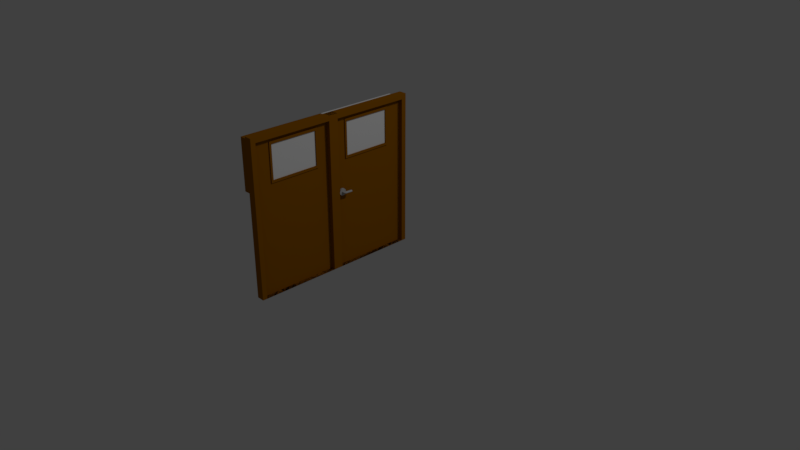 # Source: PortaDupla.blend  (saved by Blender 2.78.0; exported with 4.5.12 LTS)
import bpy
from mathutils import Matrix  # noqa: F401  (used for matrix-valued properties, if any)

bpy.ops.wm.read_factory_settings(use_empty=True)
scene = bpy.context.scene
scene.name = 'Scene'

# ---- collections
col_collection_1 = bpy.data.collections.new('Collection 1'); scene.collection.children.link(col_collection_1)

# ---- materials (node trees are filled in below, after node groups)
mat_metal = bpy.data.materials.new('Metal')
mat_metal.alpha_threshold = 0.0
mat_metal.use_transparent_shadow = False
mat_metal.diffuse_color = (0.477, 0.477, 0.477, 1.0)
mat_metal.roughness = 0.5
mat_metal.specular_intensity = 1.0
mat_madeira = bpy.data.materials.new('Madeira')
mat_madeira.alpha_threshold = 0.0
mat_madeira.use_transparent_shadow = False
mat_madeira.diffuse_color = (0.2961, 0.1046, 0.0006071, 1.0)
mat_madeira.specular_color = (0.5395, 0.2918, 0.07036)
mat_madeira.roughness = 0.5
mat_madeira.specular_intensity = 1.0
mat_vidro = bpy.data.materials.new('Vidro')
mat_vidro.alpha_threshold = 0.0
mat_vidro.use_transparent_shadow = False
mat_vidro.roughness = 0.5
mat_vidro.specular_intensity = 1.0
mat_dentrojanela = bpy.data.materials.new('DentroJanela')
mat_dentrojanela.alpha_threshold = 0.0
mat_dentrojanela.use_transparent_shadow = False
mat_dentrojanela.roughness = 0.5

# ---- material node trees

# ---- world
world_world = bpy.data.worlds.new('World'); scene.world = world_world
world_world.color = (0.05088, 0.05088, 0.05088)
world_world.use_sun_shadow = False
world_world.sun_shadow_jitter_overblur = 0.0
world_world.cycles.sampling_method = 'MANUAL'

# ---- cameras
cam_camera = bpy.data.cameras.new('Camera')
cam_camera.clip_end = 100.0
cam_camera.lens = 35.0
cam_camera.sensor_width = 32.0
cam_camera.sensor_height = 18.0
cam_camera.ortho_scale = 7.314
cam_camera.dof.focus_distance = 0.0
cam_camera.dof.aperture_fstop = 128.0

# ---- lights
light_spot = bpy.data.lights.new('Spot', 'SPOT')
light_spot.transmission_factor = 0.0
light_spot.energy = 1000.0
light_spot.shadow_buffer_clip_start = 0.5
light_spot.shadow_soft_size = 0.1
light_spot.shadow_maximum_resolution = 0.006
light_spot.use_absolute_resolution = True
light_lamp = bpy.data.lights.new('Lamp', 'POINT')
light_lamp.transmission_factor = 0.0
light_lamp.cutoff_distance = 30.0
light_lamp.energy = 100.0
light_lamp.shadow_buffer_clip_start = 1.001
light_lamp.shadow_soft_size = 0.1
light_lamp.shadow_maximum_resolution = 0.006
light_lamp.use_absolute_resolution = True

# ---- meshes
me_cylinder = bpy.data.meshes.new('Cylinder')
me_cylinder.from_pydata([(0.0, 1.0, -1.0), (0.0, 1.0, 1.0), (0.1526, 0.9883, -1.0), (0.1526, 0.9883, 1.0), (0.3017, 0.9534, -1.0), (0.3017, 0.9534, 1.0), (0.4437, 0.8962, -1.0), (0.4437, 0.8962, 1.0), (0.5753, 0.8179, -1.0), (0.5753, 0.8179, 1.0), (0.6934, 0.7205, -1.0), (0.6934, 0.7205, 1.0), (0.7953, 0.6062, -1.0), (0.7953, 0.6062, 1.0), (0.8785, 0.4777, -1.0), (0.8785, 0.4777, 1.0), (0.9411, 0.338, -1.0), (0.9411, 0.338, 1.0), (0.9817, 0.1904, -1.0), (0.9817, 0.1904, 1.0), (0.9993, 0.0383, -1.0), (0.9993, 0.0383, 1.0), (0.9934, -0.1147, -1.0), (0.9934, -0.1147, 1.0), (0.9643, -0.265, -1.0), (0.9643, -0.265, 1.0), (0.9125, -0.4091, -1.0), (0.9125, -0.4091, 1.0), (0.8394, -0.5436, -1.0), (0.8394, -0.5436, 1.0), (0.7466, -0.6653, -1.0), (0.7466, -0.6653, 1.0), (0.6362, -0.7715, -1.0), (0.6362, -0.7715, 1.0), (0.511, -0.8596, -1.0), (0.511, -0.8596, 1.0), (0.3738, -0.9275, -1.0), (0.3738, -0.9275, 1.0), (0.2279, -0.9737, -1.0), (0.2279, -0.9737, 1.0), (0.07655, -0.9971, -1.0), (0.07655, -0.9971, 1.0), (-0.07655, -0.9971, -1.0), (-0.07655, -0.9971, 1.0), (-0.2279, -0.9737, -1.0), (-0.2279, -0.9737, 1.0), (-0.3738, -0.9275, -1.0), (-0.3738, -0.9275, 1.0), (-0.511, -0.8596, -1.0), (-0.511, -0.8596, 1.0), (-0.6362, -0.7715, -1.0), (-0.6362, -0.7715, 1.0), (-0.7466, -0.6653, -1.0), (-0.7466, -0.6653, 1.0), (-0.8394, -0.5436, -1.0), (-0.8394, -0.5436, 1.0), (-0.9125, -0.4091, -1.0), (-0.9125, -0.4091, 1.0), (-0.9643, -0.265, -1.0), (-0.9643, -0.265, 1.0), (-0.9934, -0.1147, -1.0), (-0.9934, -0.1147, 1.0), (-0.9993, 0.0383, -1.0), (-0.9993, 0.0383, 1.0), (-0.9817, 0.1904, -1.0), (-0.9817, 0.1904, 1.0), (-0.9411, 0.338, -1.0), (-0.9411, 0.338, 1.0), (-0.8785, 0.4777, -1.0), (-0.8785, 0.4777, 1.0), (-0.7953, 0.6062, -1.0), (-0.7953, 0.6062, 1.0), (-0.6934, 0.7205, -1.0), (-0.6934, 0.7205, 1.0), (-0.5753, 0.8179, -1.0), (-0.5753, 0.8179, 1.0), (-0.4437, 0.8962, -1.0), (-0.4437, 0.8962, 1.0), (-0.3017, 0.9534, -1.0), (-0.3017, 0.9534, 1.0), (-0.1527, 0.9883, -1.0), (-0.1527, 0.9883, 1.0), (-0.01025, 0.2901, 0.4891), (0.04894, 0.2867, 0.4918), (0.05122, 0.2867, 1.073), (-0.007975, 0.2901, 1.07), (0.1067, 0.2766, 0.4944), (0.109, 0.2766, 1.075), (0.1618, 0.2599, 0.4969), (0.1641, 0.2599, 1.078), (0.2128, 0.2372, 0.4992), (0.2151, 0.2372, 1.08), (0.2586, 0.209, 0.5013), (0.2609, 0.209, 1.082), (0.2981, 0.1758, 0.5031), (0.3004, 0.1758, 1.084), (0.3304, 0.1385, 0.5046), (0.3327, 0.1385, 1.086), (0.3547, 0.09792, 0.5057), (0.357, 0.09792, 1.087), (0.3704, 0.05507, 0.5064), (0.3727, 0.05507, 1.087), (0.3772, 0.01092, 0.5067), (0.3795, 0.01092, 1.088), (0.3749, -0.03349, 0.5066), (0.3772, -0.03349, 1.088), (0.3636, -0.07712, 0.5061), (0.3659, -0.07712, 1.087), (0.3436, -0.1189, 0.5052), (0.3459, -0.1189, 1.086), (0.3152, -0.158, 0.5039), (0.3175, -0.158, 1.085), (0.2792, -0.1933, 0.5022), (0.2815, -0.1933, 1.083), (0.2365, -0.2241, 0.5003), (0.2387, -0.2241, 1.081), (0.1879, -0.2497, 0.4981), (0.1902, -0.2497, 1.079), (0.1347, -0.2694, 0.4957), (0.137, -0.2694, 1.077), (0.07811, -0.2828, 0.4931), (0.08039, -0.2828, 1.074), (0.01944, -0.2896, 0.4904), (0.02172, -0.2896, 1.071), (-0.03993, -0.2896, 0.4877), (-0.03765, -0.2896, 1.069), (-0.0986, -0.2828, 0.4851), (-0.09632, -0.2828, 1.066), (-0.1552, -0.2694, 0.4825), (-0.1529, -0.2694, 1.063), (-0.2084, -0.2497, 0.4801), (-0.2061, -0.2497, 1.061), (-0.257, -0.2241, 0.4778), (-0.2547, -0.2241, 1.059), (-0.2997, -0.1933, 0.4759), (-0.2974, -0.1933, 1.057), (-0.3357, -0.158, 0.4743), (-0.3334, -0.158, 1.055), (-0.3641, -0.1189, 0.473), (-0.3618, -0.1189, 1.054), (-0.3841, -0.07711, 0.4721), (-0.3819, -0.07711, 1.053), (-0.3954, -0.03348, 0.4715), (-0.3932, -0.03348, 1.053), (-0.3977, 0.01093, 0.4714), (-0.3954, 0.01093, 1.052), (-0.3909, 0.05507, 0.4717), (-0.3886, 0.05507, 1.053), (-0.3752, 0.09793, 0.4725), (-0.3729, 0.09793, 1.053), (-0.3509, 0.1385, 0.4736), (-0.3486, 0.1385, 1.055), (-0.3186, 0.1758, 0.475), (-0.3164, 0.1758, 1.056), (-0.2791, 0.209, 0.4768), (-0.2769, 0.209, 1.058), (-0.2333, 0.2372, 0.4789), (-0.2311, 0.2372, 1.06), (-0.1823, 0.2599, 0.4812), (-0.18, 0.2599, 1.062), (-0.1272, 0.2766, 0.4837), (-0.125, 0.2766, 1.065), (-0.06945, 0.2867, 0.4864), (-0.06717, 0.2867, 1.067), (-0.01025, 0.2901, 0.4891), (0.04894, 0.2867, 0.4918), (0.05122, 0.2867, 1.073), (-0.007975, 0.2901, 1.07), (0.1067, 0.2766, 0.4944), (0.109, 0.2766, 1.075), (0.1618, 0.2599, 0.4969), (0.1641, 0.2599, 1.078), (0.2128, 0.2372, 0.4992), (0.2151, 0.2372, 1.08), (0.2586, 0.209, 0.5013), (0.2609, 0.209, 1.082), (0.2981, 0.1758, 0.5031), (0.3004, 0.1758, 1.084), (0.3304, 0.1385, 0.5046), (0.3327, 0.1385, 1.086), (0.3547, 0.09792, 0.5057), (0.357, 0.09792, 1.087), (0.3704, 0.05507, 0.5064), (0.3727, 0.05507, 1.087), (0.3772, 0.01092, 0.5067), (0.3795, 0.01092, 1.088), (0.3749, -0.03349, 0.5066), (0.3772, -0.03349, 1.088), (0.3636, -0.07712, 0.5061), (0.3659, -0.07712, 1.087), (0.3436, -0.1189, 0.5052), (0.3459, -0.1189, 1.086), (0.3152, -0.158, 0.5039), (0.3175, -0.158, 1.085), (0.2792, -0.1933, 0.5022), (0.2815, -0.1933, 1.083), (0.2365, -0.2241, 0.5003), (0.2387, -0.2241, 1.081), (0.1879, -0.2497, 0.4981), (0.1902, -0.2497, 1.079), (0.1347, -0.2694, 0.4957), (0.137, -0.2694, 1.077), (0.07811, -0.2828, 0.4931), (0.08039, -0.2828, 1.074), (0.01944, -0.2896, 0.4904), (0.02172, -0.2896, 1.071), (-0.03993, -0.2896, 0.4877), (-0.03765, -0.2896, 1.069), (-0.0986, -0.2828, 0.4851), (-0.09632, -0.2828, 1.066), (-0.1552, -0.2694, 0.4825), (-0.1529, -0.2694, 1.063), (-0.2084, -0.2497, 0.4801), (-0.2061, -0.2497, 1.061), (-0.257, -0.2241, 0.4778), (-0.2547, -0.2241, 1.059), (-0.2997, -0.1933, 0.4759), (-0.2974, -0.1933, 1.057), (-0.3357, -0.158, 0.4743), (-0.3334, -0.158, 1.055), (-0.3641, -0.1189, 0.473), (-0.3618, -0.1189, 1.054), (-0.3841, -0.07711, 0.4721), (-0.3819, -0.07711, 1.053), (-0.3954, -0.03348, 0.4715), (-0.3932, -0.03348, 1.053), (-0.3977, 0.01093, 0.4714), (-0.3954, 0.01093, 1.052), (-0.3909, 0.05507, 0.4717), (-0.3886, 0.05507, 1.053), (-0.3752, 0.09793, 0.4725), (-0.3729, 0.09793, 1.053), (-0.3509, 0.1385, 0.4736), (-0.3486, 0.1385, 1.055), (-0.3186, 0.1758, 0.475), (-0.3164, 0.1758, 1.056), (-0.2791, 0.209, 0.4768), (-0.2769, 0.209, 1.058), (-0.2333, 0.2372, 0.4789), (-0.2311, 0.2372, 1.06), (-0.1823, 0.2599, 0.4812), (-0.18, 0.2599, 1.062), (-0.1272, 0.2766, 0.4837), (-0.125, 0.2766, 1.065), (-0.06945, 0.2867, 0.4864), (-0.06717, 0.2867, 1.067), (0.04336, 0.2865, 1.745), (-0.01583, 0.2899, 1.742), (0.1012, 0.2764, 1.748), (0.1562, 0.2598, 1.75), (0.2073, 0.2371, 1.752), (0.2531, 0.2088, 1.754), (0.2926, 0.1756, 1.756), (0.3248, 0.1383, 1.758), (0.3491, 0.09775, 1.759), (0.3648, 0.0549, 1.76), (0.3716, 0.01075, 1.76), (0.3694, -0.03366, 1.76), (0.3581, -0.07729, 1.759), (0.338, -0.1191, 1.758), (0.3096, -0.1582, 1.757), (0.2737, -0.1935, 1.755), (0.2309, -0.2243, 1.753), (0.1823, -0.2499, 1.751), (0.1291, -0.2696, 1.749), (0.07253, -0.283, 1.746), (0.01386, -0.2898, 1.744), (-0.0455, -0.2898, 1.741), (-0.1042, -0.283, 1.738), (-0.1608, -0.2696, 1.736), (-0.214, -0.2499, 1.733), (-0.2625, -0.2243, 1.731), (-0.3053, -0.1935, 1.729), (-0.3413, -0.1581, 1.727), (-0.3697, -0.1191, 1.726), (-0.3897, -0.07728, 1.725), (-0.401, -0.03365, 1.725), (-0.4033, 0.01076, 1.725), (-0.3965, 0.05491, 1.725), (-0.3808, 0.09776, 1.726), (-0.3565, 0.1383, 1.727), (-0.3242, 0.1756, 1.728), (-0.2847, 0.2088, 1.73), (-0.2389, 0.2371, 1.732), (-0.1879, 0.2598, 1.734), (-0.1328, 0.2764, 1.737), (-0.07502, 0.2865, 1.74), (0.04049, 0.2865, 2.23), (-0.01704, 0.2899, 2.175), (0.09667, 0.2764, 2.284), (0.1502, 0.2597, 2.335), (0.1998, 0.237, 2.382), (0.2443, 0.2087, 2.424), (0.2827, 0.1755, 2.461), (0.314, 0.1382, 2.491), (0.3376, 0.09767, 2.513), (0.3529, 0.05481, 2.528), (0.3595, 0.01067, 2.534), (0.3573, -0.03374, 2.532), (0.3463, -0.07737, 2.522), (0.3268, -0.1192, 2.503), (0.2992, -0.1582, 2.477), (0.2642, -0.1936, 2.443), (0.2226, -0.2244, 2.404), (0.1754, -0.2499, 2.359), (0.1237, -0.2696, 2.309), (0.06872, -0.283, 2.257), (0.01169, -0.2898, 2.203), (-0.04601, -0.2898, 2.148), (-0.103, -0.283, 2.093), (-0.158, -0.2696, 2.041), (-0.2097, -0.2498, 1.991), (-0.2569, -0.2243, 1.946), (-0.2985, -0.1934, 1.907), (-0.3335, -0.1581, 1.873), (-0.361, -0.119, 1.847), (-0.3805, -0.07719, 1.829), (-0.3915, -0.03356, 1.818), (-0.3937, 0.01084, 1.816), (-0.3871, 0.05499, 1.822), (-0.3718, 0.09784, 1.837), (-0.3482, 0.1384, 1.859), (-0.3168, 0.1757, 1.889), (-0.2784, 0.2088, 1.926), (-0.2339, 0.2371, 1.968), (-0.1843, 0.2598, 2.016), (-0.1308, 0.2764, 2.067), (-0.07457, 0.2865, 2.12), (-0.004329, 0.2865, 2.898), (-0.05344, 0.2899, 2.768), (0.04363, 0.2763, 3.025), (0.08931, 0.2597, 3.146), (0.1316, 0.2369, 3.258), (0.1696, 0.2086, 3.359), (0.2024, 0.1754, 3.446), (0.2292, 0.1381, 3.517), (0.2493, 0.09756, 3.57), (0.2623, 0.0547, 3.604), (0.2679, 0.01055, 3.619), (0.266, -0.03386, 3.614), (0.2566, -0.07748, 3.59), (0.24, -0.1193, 3.545), (0.2164, -0.1583, 3.483), (0.1865, -0.1936, 3.404), (0.151, -0.2244, 3.31), (0.1107, -0.25, 3.203), (0.06654, -0.2697, 3.086), (0.01957, -0.283, 2.962), (-0.02912, -0.2898, 2.833), (-0.07838, -0.2898, 2.703), (-0.1271, -0.283, 2.574), (-0.174, -0.2695, 2.45), (-0.2182, -0.2498, 2.333), (-0.2584, -0.2242, 2.226), (-0.2939, -0.1933, 2.132), (-0.3238, -0.158, 2.053), (-0.3473, -0.1189, 1.991), (-0.3639, -0.07707, 1.947), (-0.3733, -0.03344, 1.922), (-0.3751, 0.01097, 1.917), (-0.3695, 0.05512, 1.932), (-0.3564, 0.09796, 1.966), (-0.3362, 0.1385, 2.02), (-0.3094, 0.1758, 2.091), (-0.2766, 0.2089, 2.178), (-0.2386, 0.2372, 2.278), (-0.1962, 0.2599, 2.39), (-0.1505, 0.2765, 2.511), (-0.1026, 0.2865, 2.638), (-0.004329, 0.2865, 2.898), (-0.05344, 0.2899, 2.768), (0.04363, 0.2763, 3.025), (0.08931, 0.2597, 3.146), (0.1316, 0.2369, 3.258), (0.1696, 0.2086, 3.359), (0.2024, 0.1754, 3.446), (0.2292, 0.1381, 3.517), (0.2493, 0.09756, 3.57), (0.2623, 0.0547, 3.604), (0.2679, 0.01055, 3.619), (0.266, -0.03386, 3.614), (0.2566, -0.07748, 3.59), (0.24, -0.1193, 3.545), (0.2164, -0.1583, 3.483), (0.1865, -0.1936, 3.404), (0.151, -0.2244, 3.31), (0.1107, -0.25, 3.203), (0.06654, -0.2697, 3.086), (0.01957, -0.283, 2.962), (-0.02912, -0.2898, 2.833), (-0.07838, -0.2898, 2.703), (-0.1271, -0.283, 2.574), (-0.174, -0.2695, 2.45), (-0.2182, -0.2498, 2.333), (-0.2584, -0.2242, 2.226), (-0.2939, -0.1933, 2.132), (-0.3238, -0.158, 2.053), (-0.3473, -0.1189, 1.991), (-0.3639, -0.07707, 1.947), (-0.3733, -0.03344, 1.922), (-0.3751, 0.01097, 1.917), (-0.3695, 0.05512, 1.932), (-0.3564, 0.09796, 1.966), (-0.3362, 0.1385, 2.02), (-0.3094, 0.1758, 2.091), (-0.2766, 0.2089, 2.178), (-0.2386, 0.2372, 2.278), (-0.1962, 0.2599, 2.39), (-0.1505, 0.2765, 2.511), (-0.1026, 0.2865, 2.638), (-0.004329, 0.2865, 2.898), (-0.05344, 0.2899, 2.768), (0.04363, 0.2763, 3.025), (0.08931, 0.2597, 3.146), (0.1316, 0.2369, 3.258), (0.1696, 0.2086, 3.359), (0.2024, 0.1754, 3.446), (0.2292, 0.1381, 3.517), (0.2493, 0.09756, 3.57), (0.2623, 0.0547, 3.604), (0.2679, 0.01055, 3.619), (0.266, -0.03386, 3.614), (0.2566, -0.07748, 3.59), (0.24, -0.1193, 3.545), (0.2164, -0.1583, 3.483), (0.1865, -0.1936, 3.404), (0.151, -0.2244, 3.31), (0.1107, -0.25, 3.203), (0.06654, -0.2697, 3.086), (0.01957, -0.283, 2.962), (-0.02912, -0.2898, 2.833), (-0.07838, -0.2898, 2.703), (-0.1271, -0.283, 2.574), (-0.174, -0.2695, 2.45), (-0.2182, -0.2498, 2.333), (-0.2584, -0.2242, 2.226), (-0.2939, -0.1933, 2.132), (-0.3238, -0.158, 2.053), (-0.3473, -0.1189, 1.991), (-0.3639, -0.07707, 1.947), (-0.3733, -0.03344, 1.922), (-0.3751, 0.01097, 1.917), (-0.3695, 0.05512, 1.932), (-0.3564, 0.09796, 1.966), (-0.3362, 0.1385, 2.02), (-0.3094, 0.1758, 2.091), (-0.2766, 0.2089, 2.178), (-0.2386, 0.2372, 2.278), (-0.1962, 0.2599, 2.39), (-0.1505, 0.2765, 2.511), (-0.1026, 0.2865, 2.638), (-0.08817, 0.2865, 3.375), (-0.1271, 0.2899, 3.2), (-0.05011, 0.2763, 3.547), (-0.01387, 0.2597, 3.71), (0.01972, 0.2369, 3.861), (0.04985, 0.2086, 3.997), (0.07584, 0.1754, 4.114), (0.09706, 0.1381, 4.209), (0.113, 0.09751, 4.281), (0.1233, 0.05465, 4.328), (0.1278, 0.0105, 4.348), (0.1263, -0.03391, 4.341), (0.1188, -0.07753, 4.307), (0.1056, -0.1193, 4.248), (0.08685, -0.1584, 4.164), (0.06312, -0.1937, 4.057), (0.03494, -0.2245, 3.93), (0.002946, -0.25, 3.787), (-0.0321, -0.2697, 3.629), (-0.06938, -0.283, 3.461), (-0.108, -0.2898, 3.287), (-0.1471, -0.2897, 3.111), (-0.1857, -0.2829, 2.938), (-0.223, -0.2695, 2.77), (-0.258, -0.2497, 2.612), (-0.29, -0.2241, 2.469), (-0.3181, -0.1933, 2.342), (-0.3418, -0.1579, 2.235), (-0.3604, -0.1188, 2.151), (-0.3736, -0.07698, 2.092), (-0.381, -0.03334, 2.058), (-0.3825, 0.01107, 2.052), (-0.378, 0.05521, 2.072), (-0.3676, 0.09805, 2.119), (-0.3516, 0.1386, 2.191), (-0.3303, 0.1759, 2.286), (-0.3043, 0.209, 2.403), (-0.2741, 0.2373, 2.539), (-0.2405, 0.2599, 2.69), (-0.2042, 0.2765, 2.853), (-0.1661, 0.2866, 3.025), (-0.2466, 0.2865, 3.895), (-0.2643, 0.29, 3.673), (-0.2294, 0.2764, 4.112), (-0.213, 0.2597, 4.319), (-0.1978, 0.2369, 4.511), (-0.1841, 0.2086, 4.683), (-0.1724, 0.1754, 4.831), (-0.1628, 0.1381, 4.952), (-0.1556, 0.0975, 5.044), (-0.1509, 0.05463, 5.103), (-0.1489, 0.01048, 5.128), (-0.1497, -0.03393, 5.119), (-0.1531, -0.07754, 5.077), (-0.1591, -0.1194, 5.001), (-0.1676, -0.1584, 4.895), (-0.1784, -0.1937, 4.759), (-0.1911, -0.2245, 4.599), (-0.2057, -0.25, 4.416), (-0.2215, -0.2696, 4.216), (-0.2384, -0.283, 4.003), (-0.256, -0.2897, 3.783), (-0.2737, -0.2897, 3.56), (-0.2912, -0.2828, 3.339), (-0.308, -0.2694, 3.127), (-0.3239, -0.2496, 2.927), (-0.3383, -0.224, 2.745), (-0.3511, -0.1931, 2.584), (-0.3618, -0.1578, 2.449), (-0.3702, -0.1187, 2.342), (-0.3762, -0.07684, 2.267), (-0.3795, -0.0332, 2.225), (-0.3801, 0.01121, 2.216), (-0.378, 0.05535, 2.242), (-0.3733, 0.09818, 2.301), (-0.366, 0.1387, 2.393), (-0.3564, 0.176, 2.514), (-0.3446, 0.2091, 2.662), (-0.3309, 0.2374, 2.835), (-0.3156, 0.26, 3.026), (-0.2992, 0.2766, 3.233), (-0.2819, 0.2867, 3.45), (-0.4871, 0.2867, 4.182), (-0.4881, 0.2902, 3.949), (-0.4861, 0.2765, 4.409), (-0.4851, 0.2599, 4.626), (-0.4842, 0.2371, 4.826), (-0.4835, 0.2088, 5.007), (-0.4828, 0.1756, 5.162), (-0.4823, 0.1382, 5.289), (-0.4819, 0.09765, 5.384), (-0.4816, 0.05478, 5.446), (-0.4816, 0.01062, 5.473), (-0.4817, -0.03378, 5.464), (-0.4819, -0.0774, 5.419), (-0.4823, -0.1192, 5.34), (-0.4828, -0.1582, 5.228), (-0.4835, -0.1935, 5.086), (-0.4843, -0.2243, 4.918), (-0.4852, -0.2498, 4.727), (-0.4861, -0.2695, 4.517), (-0.4871, -0.2828, 4.294), (-0.4882, -0.2896, 4.063), (-0.4892, -0.2895, 3.83), (-0.4902, -0.2827, 3.599), (-0.4912, -0.2692, 3.376), (-0.4922, -0.2494, 3.167), (-0.493, -0.2238, 2.976), (-0.4937, -0.193, 2.807), (-0.4943, -0.1576, 2.666), (-0.4948, -0.1185, 2.554), (-0.4951, -0.07666, 2.476), (-0.4952, -0.03302, 2.431), (-0.4952, 0.01139, 2.423), (-0.4951, 0.05553, 2.45), (-0.4947, 0.09836, 2.512), (-0.4943, 0.1389, 2.607), (-0.4937, 0.1762, 2.734), (-0.4929, 0.2093, 2.89), (-0.4921, 0.2375, 3.07), (-0.4912, 0.2602, 3.271), (-0.4902, 0.2767, 3.488), (-0.4892, 0.2868, 3.716), (-0.4871, 0.2867, 4.182), (-0.4881, 0.2902, 3.949), (-0.4861, 0.2765, 4.409), (-0.4851, 0.2599, 4.626), (-0.4842, 0.2371, 4.826), (-0.4835, 0.2088, 5.007), (-0.4828, 0.1756, 5.162), (-0.4823, 0.1382, 5.289), (-0.4819, 0.09765, 5.384), (-0.4816, 0.05478, 5.446), (-0.4816, 0.01062, 5.473), (-0.4817, -0.03378, 5.464), (-0.4819, -0.0774, 5.419), (-0.4823, -0.1192, 5.34), (-0.4828, -0.1582, 5.228), (-0.4835, -0.1935, 5.086), (-0.4843, -0.2243, 4.918), (-0.4852, -0.2498, 4.727), (-0.4861, -0.2695, 4.517), (-0.4871, -0.2828, 4.294), (-0.4882, -0.2896, 4.063), (-0.4892, -0.2895, 3.83), (-0.4902, -0.2827, 3.599), (-0.4912, -0.2692, 3.376), (-0.4922, -0.2494, 3.167), (-0.493, -0.2238, 2.976), (-0.4937, -0.193, 2.807), (-0.4943, -0.1576, 2.666), (-0.4948, -0.1185, 2.554), (-0.4951, -0.07666, 2.476), (-0.4952, -0.03302, 2.431), (-0.4952, 0.01139, 2.423), (-0.4951, 0.05553, 2.45), (-0.4947, 0.09836, 2.512), (-0.4943, 0.1389, 2.607), (-0.4937, 0.1762, 2.734), (-0.4929, 0.2093, 2.89), (-0.4921, 0.2375, 3.07), (-0.4912, 0.2602, 3.271), (-0.4902, 0.2767, 3.488), (-0.4892, 0.2868, 3.716), (-1.21, 0.2874, 4.232), (-1.211, 0.2909, 3.999), (-1.209, 0.2772, 4.459), (-1.208, 0.2606, 4.676), (-1.207, 0.2378, 4.877), (-1.206, 0.2095, 5.057), (-1.206, 0.1763, 5.212), (-1.205, 0.1389, 5.339), (-1.205, 0.09834, 5.434), (-1.205, 0.05548, 5.496), (-1.205, 0.01132, 5.523), (-1.205, -0.03308, 5.514), (-1.205, -0.0767, 5.469), (-1.205, -0.1185, 5.39), (-1.206, -0.1575, 5.278), (-1.206, -0.1928, 5.136), (-1.207, -0.2236, 4.968), (-1.208, -0.2491, 4.777), (-1.209, -0.2688, 4.567), (-1.21, -0.2821, 4.344), (-1.211, -0.2889, 4.113), (-1.212, -0.2888, 3.88), (-1.213, -0.282, 3.649), (-1.214, -0.2685, 3.426), (-1.215, -0.2487, 3.217), (-1.216, -0.2231, 3.026), (-1.217, -0.1923, 2.858), (-1.217, -0.1569, 2.716), (-1.218, -0.1178, 2.605), (-1.218, -0.07596, 2.526), (-1.218, -0.03233, 2.482), (-1.218, 0.01208, 2.473), (-1.218, 0.05623, 2.5), (-1.218, 0.09906, 2.562), (-1.217, 0.1396, 2.657), (-1.217, 0.1769, 2.785), (-1.216, 0.21, 2.94), (-1.215, 0.2382, 3.121), (-1.214, 0.2609, 3.321), (-1.213, 0.2774, 3.538), (-1.212, 0.2875, 3.766), (-2.288, 0.2884, 4.307), (-2.289, 0.2919, 4.074), (-2.287, 0.2783, 4.534), (-2.286, 0.2616, 4.751), (-2.285, 0.2388, 4.951), (-2.285, 0.2105, 5.132), (-2.284, 0.1773, 5.287), (-2.283, 0.14, 5.414), (-2.283, 0.09939, 5.509), (-2.283, 0.05652, 5.571), (-2.283, 0.01236, 5.598), (-2.283, -0.03204, 5.589), (-2.283, -0.07566, 5.544), (-2.283, -0.1175, 5.465), (-2.284, -0.1565, 5.353), (-2.285, -0.1918, 5.211), (-2.285, -0.2226, 5.043), (-2.286, -0.2481, 4.852), (-2.287, -0.2677, 4.642), (-2.288, -0.2811, 4.419), (-2.289, -0.2878, 4.188), (-2.29, -0.2878, 3.955), (-2.291, -0.2809, 3.724), (-2.292, -0.2675, 3.501), (-2.293, -0.2477, 3.292), (-2.294, -0.2221, 3.101), (-2.295, -0.1912, 2.932), (-2.295, -0.1558, 2.791), (-2.296, -0.1168, 2.679), (-2.296, -0.07492, 2.601), (-2.296, -0.03128, 2.556), (-2.296, 0.01313, 2.548), (-2.296, 0.05727, 2.574), (-2.296, 0.1001, 2.637), (-2.295, 0.1406, 2.732), (-2.295, 0.1779, 2.859), (-2.294, 0.211, 3.015), (-2.293, 0.2393, 3.195), (-2.292, 0.2619, 3.396), (-2.291, 0.2785, 3.613), (-2.29, 0.2886, 3.841), (-21.68, -21.64, -8.94), (-21.68, -7.009, -8.884), (3.178, -21.64, -4.44), (3.178, -7.01, -4.383), (-21.51, -21.64, -22.84), (-21.51, -7.005, -22.79), (3.34, -21.64, -18.34), (3.34, -7.007, -18.29), (4.291, 22.1, -5.023), (4.291, -22.8, -5.196), (-22.62, 22.1, -9.896), (-22.62, -22.8, -10.07), (4.187, 22.1, 3.873), (4.187, -22.8, 3.7), (-22.73, 22.1, -1.0), (-22.73, -22.8, -1.174), (-21.24, -22.8, -9.819), (-21.34, 22.1, -0.7488), (-21.24, 22.1, -9.645), (-21.34, -22.8, -0.9226), (4.291, -21.36, -5.191), (-22.62, -21.36, -10.06), (-22.73, -21.36, -1.168), (4.187, -21.36, 3.705), (-21.34, -21.36, -0.917), (-21.24, -21.36, -9.813), (-21.34, 22.1, -0.7488), (-21.34, -21.36, -0.917), (-21.28, 22.1, -5.942), (-21.28, -21.36, -6.11), (-1.696, 22.1, -6.107), (-1.799, -22.8, 2.616), (-1.696, -22.8, -6.28), (-1.799, 22.1, 2.789), (-1.696, -21.36, -6.275), (-1.799, -21.36, 2.621), (-1.799, 22.1, 2.789), (-1.799, -21.36, 2.621), (-1.739, 22.1, -2.403), (-1.739, -21.36, -2.572), (-16.61, -22.8, -8.981), (-16.72, 22.1, 0.08853), (-16.61, -21.36, -8.976), (-16.72, 22.1, 0.08853), (-16.66, 22.1, -5.104), (-16.61, 22.1, -8.808), (-16.72, -22.8, -0.08525), (-16.72, -21.36, -0.07967), (-16.72, -21.36, -0.07967), (-16.66, -21.36, -5.273), (-22.62, -9.086, -10.02), (-22.73, -9.088, -1.121), (4.187, -9.089, 3.753), (-21.34, -9.088, -0.8695), (-21.24, -9.086, -9.766), (4.291, -9.087, -5.143), (-21.34, -9.088, -0.8695), (-21.28, -9.087, -6.062), (-1.739, -9.088, -2.524), (-1.696, -9.087, -6.227), (-16.66, -9.087, -5.225), (-16.61, -9.086, -8.928), (4.291, -20.16, -5.186), (-22.62, -20.16, -10.06), (-22.73, -20.16, -1.164), (4.187, -20.16, 3.71), (-21.34, -20.16, -0.9124), (-21.24, -20.16, -9.808), (-21.34, -20.16, -0.9124), (-21.28, -20.16, -6.105), (-1.739, -20.16, -2.567), (-1.696, -20.16, -6.27), (-16.66, -20.16, -5.268), (-16.61, -20.16, -8.971), (-22.62, -19.44, -10.06), (-22.73, -19.44, -1.161), (4.187, -19.44, 3.713), (-21.34, -19.44, -0.9096), (-21.24, -19.44, -9.806), (-21.34, -19.44, -0.9096), (-21.28, -19.44, -6.102), (-1.739, -19.44, -2.564), (-16.66, -19.44, -5.265), (-16.61, -19.44, -8.968), (4.291, -19.44, -5.183), (-22.62, -9.733, -10.02), (-22.73, -9.735, -1.123), (4.187, -9.736, 3.75), (-21.34, -9.735, -0.872), (-21.24, -9.733, -9.768), (-21.34, -9.735, -0.872), (-21.28, -9.734, -6.065), (-1.739, -9.735, -2.527), (-1.696, -9.734, -6.23), (-16.66, -9.734, -5.228), (-16.61, -9.733, -8.931), (4.291, -9.734, -5.146), (-2.288, 22.1, -6.214), (-2.392, -22.8, 2.508), (-2.392, -21.36, 2.514), (-2.392, -21.36, 2.514), (-2.331, -21.36, -2.679), (-2.288, -22.8, -6.388), (-2.392, 22.1, 2.682), (-2.288, -21.36, -6.382), (-2.392, 22.1, 2.682), (-2.331, 22.1, -2.511), (-2.288, -9.087, -6.335), (-2.331, -9.088, -2.631), (-2.288, -20.16, -6.378), (-2.331, -20.16, -2.674), (-2.331, -19.44, -2.672), (-2.288, -9.734, -6.337), (-2.331, -9.735, -2.634), (-16.02, -22.8, -8.873), (-16.12, 22.1, 0.1966), (-16.02, -21.36, -8.868), (-16.12, 22.1, 0.1966), (-16.06, 22.1, -4.996), (-16.02, -9.086, -8.82), (-16.02, -20.16, -8.863), (-16.02, -19.44, -8.86), (-16.02, -9.733, -8.823), (-16.02, 22.1, -8.699), (-16.12, -22.8, 0.02281), (-16.12, -21.36, 0.0284), (-16.12, -21.36, 0.0284), (-16.06, -21.36, -5.164), (-16.06, -9.087, -5.117), (-16.06, -20.16, -5.16), (-16.06, -19.44, -5.157), (-16.06, -9.734, -5.12), (-1.752, -9.735, -1.382), (-1.752, -9.088, -1.38), (-16.67, -9.734, -4.083), (-16.67, -9.087, -4.081), (-2.345, -9.088, -1.487), (-2.345, -20.16, -1.53), (-1.752, -20.16, -1.423), (-1.752, -19.44, -1.42), (-16.67, -20.16, -4.124), (-16.67, -19.44, -4.121), (-16.07, -9.087, -3.973), (-16.07, -20.16, -4.016), (-16.07, -19.44, -4.013), (-2.345, -19.44, -1.527), (-16.07, -9.734, -3.975), (-2.345, -9.735, -1.49), (27.47, -21.64, -0.04164), (27.47, -7.011, 0.015), (2.617, -21.64, -4.542), (2.617, -7.01, -4.485), (27.63, -21.64, -13.95), (27.63, -7.008, -13.89), (2.779, -21.64, -18.45), (2.779, -7.007, -18.39), (1.526, 22.1, -5.523), (1.526, -22.8, -5.697), (28.44, 22.1, -0.65), (28.44, -22.8, -0.8238), (1.422, 22.1, 3.373), (1.422, -22.8, 3.199), (28.34, 22.1, 8.246), (28.34, -22.8, 8.072), (2.908, 22.1, -5.273), (2.908, -22.8, -5.447), (2.804, 22.1, 3.623), (2.804, -22.8, 3.449), (27.05, -22.8, -1.075), (26.95, 22.1, 7.995), (27.05, 22.1, -0.9012), (26.95, -22.8, 7.821), (1.526, -21.36, -5.692), (28.44, -21.36, -0.8182), (28.34, -21.36, 8.078), (1.422, -21.36, 3.204), (2.804, -21.36, 3.455), (2.908, -21.36, -5.441), (26.95, -21.36, 7.827), (27.05, -21.36, -1.069), (2.804, -21.36, 3.455), (2.804, 22.1, 3.623), (26.95, 22.1, 7.995), (26.95, -21.36, 7.827), (2.865, -21.36, -1.738), (2.865, 22.1, -1.57), (27.01, 22.1, 2.802), (27.01, -21.36, 2.634), (7.512, 22.1, -4.439), (7.408, -22.8, 4.283), (7.512, -22.8, -4.613), (7.408, 22.1, 4.457), (7.512, -21.36, -4.608), (7.408, -21.36, 4.288), (7.408, 22.1, 4.457), (7.408, -21.36, 4.288), (7.469, 22.1, -0.7362), (7.469, -21.36, -0.9044), (22.43, -22.8, -1.912), (22.33, 22.1, 7.158), (22.43, -21.36, -1.907), (22.33, 22.1, 7.158), (22.39, 22.1, 1.965), (22.43, 22.1, -1.739), (22.33, -22.8, 6.984), (22.33, -21.36, 6.989), (22.33, -21.36, 6.989), (22.39, -21.36, 1.796), (28.44, -9.088, -0.7707), (28.34, -9.09, 8.125), (1.422, -9.089, 3.252), (2.804, -9.089, 3.502), (2.908, -9.087, -5.394), (26.95, -9.09, 7.874), (27.05, -9.088, -1.022), (1.526, -9.087, -5.644), (2.804, -9.089, 3.502), (26.95, -9.09, 7.874), (2.865, -9.088, -1.691), (27.01, -9.089, 2.681), (7.469, -9.088, -0.8569), (7.512, -9.087, -4.56), (22.39, -9.089, 1.844), (22.43, -9.088, -1.859), (1.526, -20.16, -5.687), (28.44, -20.16, -0.8136), (28.34, -20.16, 8.083), (1.422, -20.16, 3.209), (2.804, -20.16, 3.459), (2.908, -20.16, -5.437), (26.95, -20.16, 7.831), (27.05, -20.16, -1.065), (2.804, -20.16, 3.459), (26.95, -20.16, 7.831), (2.865, -20.16, -1.733), (27.01, -20.16, 2.638), (7.469, -20.16, -0.8998), (7.512, -20.16, -4.603), (22.39, -20.16, 1.801), (22.43, -20.16, -1.902), (28.44, -19.44, -0.8108), (28.34, -19.44, 8.085), (1.422, -19.44, 3.212), (2.804, -19.44, 3.462), (2.908, -19.44, -5.434), (26.95, -19.44, 7.834), (27.05, -19.44, -1.062), (2.804, -19.44, 3.462), (26.95, -19.44, 7.834), (2.865, -19.44, -1.731), (27.01, -19.44, 2.641), (7.469, -19.44, -0.897), (22.39, -19.44, 1.804), (22.43, -19.44, -1.899), (1.526, -19.44, -5.684), (28.44, -9.735, -0.7732), (28.34, -9.738, 8.123), (1.422, -9.736, 3.249), (2.804, -9.736, 3.5), (2.908, -9.734, -5.396), (26.95, -9.737, 7.872), (27.05, -9.735, -1.024), (2.804, -9.736, 3.5), (26.95, -9.737, 7.872), (2.865, -9.735, -1.693), (27.01, -9.736, 2.679), (7.469, -9.735, -0.8595), (7.512, -9.734, -4.563), (22.39, -9.736, 1.841), (22.43, -9.735, -1.862), (1.526, -9.734, -5.647), (8.105, 22.1, -4.332), (8.001, -22.8, 4.39), (8.001, -21.36, 4.396), (8.001, -21.36, 4.396), (8.062, -21.36, -0.7971), (8.105, -22.8, -4.506), (8.001, 22.1, 4.564), (8.105, -21.36, -4.5), (8.001, 22.1, 4.564), (8.062, 22.1, -0.6289), (8.105, -9.087, -4.453), (8.062, -9.088, -0.7496), (8.105, -20.16, -4.496), (8.062, -20.16, -0.7925), (8.062, -19.44, -0.7897), (8.105, -9.734, -4.455), (8.062, -9.735, -0.7521), (21.83, -22.8, -2.02), (21.73, 22.1, 7.049), (21.83, -21.36, -2.015), (21.73, 22.1, 7.049), (21.79, 22.1, 1.857), (21.83, -9.088, -1.967), (21.83, -20.16, -2.01), (21.83, -19.44, -2.007), (21.83, -9.735, -1.97), (21.83, 22.1, -1.847), (21.73, -22.8, 6.876), (21.73, -21.36, 6.881), (21.73, -21.36, 6.881), (21.79, -21.36, 1.688), (21.79, -9.089, 1.736), (21.79, -20.16, 1.693), (21.79, -19.44, 1.696), (21.79, -9.736, 1.733), (7.456, -9.736, 0.2849), (7.456, -9.088, 0.2874), (22.37, -9.736, 2.986), (22.37, -9.089, 2.988), (8.048, -9.089, 0.3947), (8.048, -20.16, 0.3519), (7.456, -20.16, 0.2445), (7.456, -19.44, 0.2473), (22.37, -20.16, 2.945), (22.37, -19.44, 2.948), (21.78, -9.089, 2.88), (21.78, -20.16, 2.837), (21.78, -19.44, 2.84), (8.048, -19.44, 0.3546), (21.78, -9.736, 2.878), (8.048, -9.736, 0.3922)], [], [(0, 2, 3, 1), (2, 4, 5, 3), (4, 6, 7, 5), (6, 8, 9, 7), (8, 10, 11, 9), (10, 12, 13, 11), (12, 14, 15, 13), (14, 16, 17, 15), (16, 18, 19, 17), (18, 20, 21, 19), (20, 22, 23, 21), (22, 24, 25, 23), (24, 26, 27, 25), (26, 28, 29, 27), (28, 30, 31, 29), (30, 32, 33, 31), (32, 34, 35, 33), (34, 36, 37, 35), (36, 38, 39, 37), (38, 40, 41, 39), (40, 42, 43, 41), (42, 44, 45, 43), (44, 46, 47, 45), (46, 48, 49, 47), (48, 50, 51, 49), (50, 52, 53, 51), (52, 54, 55, 53), (54, 56, 57, 55), (56, 58, 59, 57), (58, 60, 61, 59), (60, 62, 63, 61), (62, 64, 65, 63), (64, 66, 67, 65), (66, 68, 69, 67), (68, 70, 71, 69), (70, 72, 73, 71), (72, 74, 75, 73), (74, 76, 77, 75), (76, 78, 79, 77), (3, 5, 7, 9, 11, 13, 15, 17, 19, 21, 23, 25, 27, 29, 31, 33, 35, 37, 39, 41, 43, 45, 47, 49, 51, 53, 55, 57, 59, 61, 63, 65, 67, 69, 71, 73, 75, 77, 79, 81, 1), (78, 80, 81, 79), (80, 0, 1, 81), (0, 80, 78, 76, 74, 72, 70, 68, 66, 64, 62, 60, 58, 56, 54, 52, 50, 48, 46, 44, 42, 40, 38, 36, 34, 32, 30, 28, 26, 24, 22, 20, 18, 16, 14, 12, 10, 8, 6, 4, 2), (82, 83, 84, 85), (83, 86, 87, 84), (86, 88, 89, 87), (88, 90, 91, 89), (90, 92, 93, 91), (92, 94, 95, 93), (94, 96, 97, 95), (96, 98, 99, 97), (98, 100, 101, 99), (100, 102, 103, 101), (102, 104, 105, 103), (104, 106, 107, 105), (106, 108, 109, 107), (108, 110, 111, 109), (110, 112, 113, 111), (112, 114, 115, 113), (114, 116, 117, 115), (116, 118, 119, 117), (118, 120, 121, 119), (120, 122, 123, 121), (122, 124, 125, 123), (124, 126, 127, 125), (126, 128, 129, 127), (128, 130, 131, 129), (130, 132, 133, 131), (132, 134, 135, 133), (134, 136, 137, 135), (136, 138, 139, 137), (138, 140, 141, 139), (140, 142, 143, 141), (142, 144, 145, 143), (144, 146, 147, 145), (146, 148, 149, 147), (148, 150, 151, 149), (150, 152, 153, 151), (152, 154, 155, 153), (154, 156, 157, 155), (156, 158, 159, 157), (158, 160, 161, 159), (84, 87, 89, 91, 93, 95, 97, 99, 101, 103, 105, 107, 109, 111, 113, 115, 117, 119, 121, 123, 125, 127, 129, 131, 133, 135, 137, 139, 141, 143, 145, 147, 149, 151, 153, 155, 157, 159, 161, 163, 85), (160, 162, 163, 161), (162, 82, 85, 163), (82, 162, 160, 158, 156, 154, 152, 150, 148, 146, 144, 142, 140, 138, 136, 134, 132, 130, 128, 126, 124, 122, 120, 118, 116, 114, 112, 110, 108, 106, 104, 102, 100, 98, 96, 94, 92, 90, 88, 86, 83), (164, 167, 166, 165), (165, 166, 169, 168), (168, 169, 171, 170), (170, 171, 173, 172), (172, 173, 175, 174), (174, 175, 177, 176), (176, 177, 179, 178), (178, 179, 181, 180), (180, 181, 183, 182), (182, 183, 185, 184), (184, 185, 187, 186), (186, 187, 189, 188), (188, 189, 191, 190), (190, 191, 193, 192), (192, 193, 195, 194), (194, 195, 197, 196), (196, 197, 199, 198), (198, 199, 201, 200), (200, 201, 203, 202), (202, 203, 205, 204), (204, 205, 207, 206), (206, 207, 209, 208), (208, 209, 211, 210), (210, 211, 213, 212), (212, 213, 215, 214), (214, 215, 217, 216), (216, 217, 219, 218), (218, 219, 221, 220), (220, 221, 223, 222), (222, 223, 225, 224), (224, 225, 227, 226), (226, 227, 229, 228), (228, 229, 231, 230), (230, 231, 233, 232), (232, 233, 235, 234), (234, 235, 237, 236), (236, 237, 239, 238), (238, 239, 241, 240), (240, 241, 243, 242), (223, 221, 274, 275), (242, 243, 245, 244), (244, 245, 167, 164), (164, 165, 168, 170, 172, 174, 176, 178, 180, 182, 184, 186, 188, 190, 192, 194, 196, 198, 200, 202, 204, 206, 208, 210, 212, 214, 216, 218, 220, 222, 224, 226, 228, 230, 232, 234, 236, 238, 240, 242, 244), (277, 276, 317, 318), (241, 239, 283, 284), (179, 177, 252, 253), (197, 195, 261, 262), (215, 213, 270, 271), (233, 231, 279, 280), (171, 169, 248, 249), (189, 187, 257, 258), (207, 205, 266, 267), (225, 223, 275, 276), (243, 241, 284, 285), (181, 179, 253, 254), (199, 197, 262, 263), (217, 215, 271, 272), (235, 233, 280, 281), (173, 171, 249, 250), (191, 189, 258, 259), (209, 207, 267, 268), (227, 225, 276, 277), (245, 243, 285, 286), (183, 181, 254, 255), (201, 199, 263, 264), (219, 217, 272, 273), (237, 235, 281, 282), (175, 173, 250, 251), (193, 191, 259, 260), (211, 209, 268, 269), (166, 167, 247, 246), (229, 227, 277, 278), (167, 245, 286, 247), (185, 183, 255, 256), (203, 201, 264, 265), (221, 219, 273, 274), (239, 237, 282, 283), (177, 175, 251, 252), (195, 193, 260, 261), (213, 211, 269, 270), (231, 229, 278, 279), (169, 166, 246, 248), (187, 185, 256, 257), (205, 203, 265, 266), (303, 302, 343, 344), (264, 263, 304, 305), (251, 250, 291, 292), (278, 277, 318, 319), (265, 264, 305, 306), (252, 251, 292, 293), (279, 278, 319, 320), (266, 265, 306, 307), (253, 252, 293, 294), (280, 279, 320, 321), (267, 266, 307, 308), (254, 253, 294, 295), (281, 280, 321, 322), (268, 267, 308, 309), (255, 254, 295, 296), (282, 281, 322, 323), (269, 268, 309, 310), (256, 255, 296, 297), (283, 282, 323, 324), (270, 269, 310, 311), (257, 256, 297, 298), (284, 283, 324, 325), (271, 270, 311, 312), (258, 257, 298, 299), (285, 284, 325, 326), (272, 271, 312, 313), (259, 258, 299, 300), (286, 285, 326, 327), (273, 272, 313, 314), (260, 259, 300, 301), (247, 286, 327, 288), (246, 247, 288, 287), (274, 273, 314, 315), (261, 260, 301, 302), (248, 246, 287, 289), (275, 274, 315, 316), (262, 261, 302, 303), (249, 248, 289, 290), (276, 275, 316, 317), (263, 262, 303, 304), (250, 249, 290, 291), (328, 329, 370, 369), (290, 289, 330, 331), (317, 316, 357, 358), (304, 303, 344, 345), (291, 290, 331, 332), (318, 317, 358, 359), (305, 304, 345, 346), (292, 291, 332, 333), (319, 318, 359, 360), (306, 305, 346, 347), (293, 292, 333, 334), (320, 319, 360, 361), (307, 306, 347, 348), (294, 293, 334, 335), (321, 320, 361, 362), (308, 307, 348, 349), (295, 294, 335, 336), (322, 321, 362, 363), (309, 308, 349, 350), (296, 295, 336, 337), (323, 322, 363, 364), (310, 309, 350, 351), (297, 296, 337, 338), (324, 323, 364, 365), (311, 310, 351, 352), (298, 297, 338, 339), (325, 324, 365, 366), (312, 311, 352, 353), (299, 298, 339, 340), (326, 325, 366, 367), (313, 312, 353, 354), (300, 299, 340, 341), (327, 326, 367, 368), (314, 313, 354, 355), (301, 300, 341, 342), (288, 327, 368, 329), (287, 288, 329, 328), (315, 314, 355, 356), (302, 301, 342, 343), (289, 287, 328, 330), (316, 315, 356, 357), (382, 381, 422, 423), (356, 355, 396, 397), (343, 342, 383, 384), (330, 328, 369, 371), (357, 356, 397, 398), (344, 343, 384, 385), (331, 330, 371, 372), (358, 357, 398, 399), (345, 344, 385, 386), (332, 331, 372, 373), (359, 358, 399, 400), (346, 345, 386, 387), (333, 332, 373, 374), (360, 359, 400, 401), (347, 346, 387, 388), (334, 333, 374, 375), (361, 360, 401, 402), (348, 347, 388, 389), (335, 334, 375, 376), (362, 361, 402, 403), (349, 348, 389, 390), (336, 335, 376, 377), (363, 362, 403, 404), (350, 349, 390, 391), (337, 336, 377, 378), (364, 363, 404, 405), (351, 350, 391, 392), (338, 337, 378, 379), (365, 364, 405, 406), (352, 351, 392, 393), (339, 338, 379, 380), (366, 365, 406, 407), (353, 352, 393, 394), (340, 339, 380, 381), (367, 366, 407, 408), (354, 353, 394, 395), (341, 340, 381, 382), (368, 367, 408, 409), (355, 354, 395, 396), (342, 341, 382, 383), (329, 368, 409, 370), (448, 447, 488, 489), (409, 408, 449, 450), (396, 395, 436, 437), (383, 382, 423, 424), (370, 409, 450, 411), (369, 370, 411, 410), (397, 396, 437, 438), (384, 383, 424, 425), (371, 369, 410, 412), (398, 397, 438, 439), (385, 384, 425, 426), (372, 371, 412, 413), (399, 398, 439, 440), (386, 385, 426, 427), (373, 372, 413, 414), (400, 399, 440, 441), (387, 386, 427, 428), (374, 373, 414, 415), (401, 400, 441, 442), (388, 387, 428, 429), (375, 374, 415, 416), (402, 401, 442, 443), (389, 388, 429, 430), (376, 375, 416, 417), (403, 402, 443, 444), (390, 389, 430, 431), (377, 376, 417, 418), (404, 403, 444, 445), (391, 390, 431, 432), (378, 377, 418, 419), (405, 404, 445, 446), (392, 391, 432, 433), (379, 378, 419, 420), (406, 405, 446, 447), (393, 392, 433, 434), (380, 379, 420, 421), (407, 406, 447, 448), (394, 393, 434, 435), (381, 380, 421, 422), (408, 407, 448, 449), (395, 394, 435, 436), (474, 473, 514, 515), (435, 434, 475, 476), (422, 421, 462, 463), (449, 448, 489, 490), (436, 435, 476, 477), (423, 422, 463, 464), (450, 449, 490, 491), (437, 436, 477, 478), (424, 423, 464, 465), (411, 450, 491, 452), (410, 411, 452, 451), (438, 437, 478, 479), (425, 424, 465, 466), (412, 410, 451, 453), (439, 438, 479, 480), (426, 425, 466, 467), (413, 412, 453, 454), (440, 439, 480, 481), (427, 426, 467, 468), (414, 413, 454, 455), (441, 440, 481, 482), (428, 427, 468, 469), (415, 414, 455, 456), (442, 441, 482, 483), (429, 428, 469, 470), (416, 415, 456, 457), (443, 442, 483, 484), (430, 429, 470, 471), (417, 416, 457, 458), (444, 443, 484, 485), (431, 430, 471, 472), (418, 417, 458, 459), (445, 444, 485, 486), (432, 431, 472, 473), (419, 418, 459, 460), (446, 445, 486, 487), (433, 432, 473, 474), (420, 419, 460, 461), (447, 446, 487, 488), (434, 433, 474, 475), (421, 420, 461, 462), (500, 499, 540, 541), (461, 460, 501, 502), (488, 487, 528, 529), (475, 474, 515, 516), (462, 461, 502, 503), (489, 488, 529, 530), (476, 475, 516, 517), (463, 462, 503, 504), (490, 489, 530, 531), (477, 476, 517, 518), (464, 463, 504, 505), (491, 490, 531, 532), (478, 477, 518, 519), (465, 464, 505, 506), (452, 491, 532, 493), (451, 452, 493, 492), (479, 478, 519, 520), (466, 465, 506, 507), (453, 451, 492, 494), (480, 479, 520, 521), (467, 466, 507, 508), (454, 453, 494, 495), (481, 480, 521, 522), (468, 467, 508, 509), (455, 454, 495, 496), (482, 481, 522, 523), (469, 468, 509, 510), (456, 455, 496, 497), (483, 482, 523, 524), (470, 469, 510, 511), (457, 456, 497, 498), (484, 483, 524, 525), (471, 470, 511, 512), (458, 457, 498, 499), (485, 484, 525, 526), (472, 471, 512, 513), (459, 458, 499, 500), (486, 485, 526, 527), (473, 472, 513, 514), (460, 459, 500, 501), (487, 486, 527, 528), (553, 552, 593, 594), (527, 526, 567, 568), (514, 513, 554, 555), (501, 500, 541, 542), (528, 527, 568, 569), (515, 514, 555, 556), (502, 501, 542, 543), (529, 528, 569, 570), (516, 515, 556, 557), (503, 502, 543, 544), (530, 529, 570, 571), (517, 516, 557, 558), (504, 503, 544, 545), (531, 530, 571, 572), (518, 517, 558, 559), (505, 504, 545, 546), (532, 531, 572, 573), (519, 518, 559, 560), (506, 505, 546, 547), (493, 532, 573, 534), (492, 493, 534, 533), (520, 519, 560, 561), (507, 506, 547, 548), (494, 492, 533, 535), (521, 520, 561, 562), (508, 507, 548, 549), (495, 494, 535, 536), (522, 521, 562, 563), (509, 508, 549, 550), (496, 495, 536, 537), (523, 522, 563, 564), (510, 509, 550, 551), (497, 496, 537, 538), (524, 523, 564, 565), (511, 510, 551, 552), (498, 497, 538, 539), (525, 524, 565, 566), (512, 511, 552, 553), (499, 498, 539, 540), (526, 525, 566, 567), (513, 512, 553, 554), (579, 578, 619, 620), (540, 539, 580, 581), (567, 566, 607, 608), (554, 553, 594, 595), (541, 540, 581, 582), (568, 567, 608, 609), (555, 554, 595, 596), (542, 541, 582, 583), (569, 568, 609, 610), (556, 555, 596, 597), (543, 542, 583, 584), (570, 569, 610, 611), (557, 556, 597, 598), (544, 543, 584, 585), (571, 570, 611, 612), (558, 557, 598, 599), (545, 544, 585, 586), (572, 571, 612, 613), (559, 558, 599, 600), (546, 545, 586, 587), (573, 572, 613, 614), (560, 559, 600, 601), (547, 546, 587, 588), (534, 573, 614, 575), (533, 534, 575, 574), (561, 560, 601, 602), (548, 547, 588, 589), (535, 533, 574, 576), (562, 561, 602, 603), (549, 548, 589, 590), (536, 535, 576, 577), (563, 562, 603, 604), (550, 549, 590, 591), (537, 536, 577, 578), (564, 563, 604, 605), (551, 550, 591, 592), (538, 537, 578, 579), (565, 564, 605, 606), (552, 551, 592, 593), (539, 538, 579, 580), (566, 565, 606, 607), (648, 647, 688, 689), (606, 605, 646, 647), (593, 592, 633, 634), (580, 579, 620, 621), (607, 606, 647, 648), (594, 593, 634, 635), (581, 580, 621, 622), (608, 607, 648, 649), (595, 594, 635, 636), (582, 581, 622, 623), (609, 608, 649, 650), (596, 595, 636, 637), (583, 582, 623, 624), (610, 609, 650, 651), (597, 596, 637, 638), (584, 583, 624, 625), (611, 610, 651, 652), (598, 597, 638, 639), (585, 584, 625, 626), (612, 611, 652, 653), (599, 598, 639, 640), (586, 585, 626, 627), (613, 612, 653, 654), (600, 599, 640, 641), (587, 586, 627, 628), (614, 613, 654, 655), (601, 600, 641, 642), (588, 587, 628, 629), (575, 614, 655, 616), (574, 575, 616, 615), (602, 601, 642, 643), (589, 588, 629, 630), (576, 574, 615, 617), (603, 602, 643, 644), (590, 589, 630, 631), (577, 576, 617, 618), (604, 603, 644, 645), (591, 590, 631, 632), (578, 577, 618, 619), (605, 604, 645, 646), (592, 591, 632, 633), (656, 657, 696, 695, 694, 693, 692, 691, 690, 689, 688, 687, 686, 685, 684, 683, 682, 681, 680, 679, 678, 677, 676, 675, 674, 673, 672, 671, 670, 669, 668, 667, 666, 665, 664, 663, 662, 661, 660, 659, 658), (635, 634, 675, 676), (622, 621, 662, 663), (649, 648, 689, 690), (636, 635, 676, 677), (623, 622, 663, 664), (650, 649, 690, 691), (637, 636, 677, 678), (624, 623, 664, 665), (651, 650, 691, 692), (638, 637, 678, 679), (625, 624, 665, 666), (652, 651, 692, 693), (639, 638, 679, 680), (626, 625, 666, 667), (653, 652, 693, 694), (640, 639, 680, 681), (627, 626, 667, 668), (654, 653, 694, 695), (641, 640, 681, 682), (628, 627, 668, 669), (655, 654, 695, 696), (642, 641, 682, 683), (629, 628, 669, 670), (616, 655, 696, 657), (615, 616, 657, 656), (643, 642, 683, 684), (630, 629, 670, 671), (617, 615, 656, 658), (644, 643, 684, 685), (631, 630, 671, 672), (618, 617, 658, 659), (645, 644, 685, 686), (632, 631, 672, 673), (619, 618, 659, 660), (646, 645, 686, 687), (633, 632, 673, 674), (620, 619, 660, 661), (647, 646, 687, 688), (634, 633, 674, 675), (621, 620, 661, 662), (699, 700, 704, 703), (703, 704, 702, 701), (701, 702, 698, 697), (699, 703, 701, 697), (704, 700, 698, 702), (722, 713, 708, 718), (718, 708, 712, 719), (720, 710, 706, 717), (861, 863, 709, 705), (864, 862, 706, 710), (728, 729, 862, 864), (727, 730, 863, 861), (732, 728, 864, 873), (717, 706, 862, 874), (719, 712, 716, 721), (707, 711, 714, 715), (712, 708, 713, 716), (739, 737, 713, 722), (770, 739, 722, 764), (761, 719, 721, 763), (759, 717, 874, 926), (762, 720, 717, 759), (925, 873, 720, 762), (760, 718, 719, 761), (764, 722, 718, 760), (734, 877, 881, 736), (738, 714, 723, 740), (732, 873, 877, 734), (763, 721, 724, 765), (767, 736, 881, 931), (740, 723, 725, 741), (765, 724, 726, 766), (878, 733, 735, 882), (807, 798, 736, 767), (796, 732, 734, 797), (863, 730, 733, 878), (797, 734, 736, 798), (926, 874, 731, 768), (874, 862, 729, 731), (796, 795, 728, 732), (794, 800, 730, 727), (795, 799, 729, 728), (716, 713, 737, 743), (715, 714, 738, 742), (721, 716, 743, 744), (724, 745, 746, 726), (721, 744, 745, 724), (766, 726, 746, 769), (814, 740, 741, 815), (812, 738, 740, 814), (817, 813, 739, 770), (813, 811, 737, 739), (820, 816, 758, 742), (725, 754, 757, 741), (861, 909, 756, 727), (803, 805, 755, 735), (723, 753, 754, 725), (735, 755, 915, 882), (714, 750, 753, 723), (715, 751, 747, 707), (707, 747, 748, 711), (863, 908, 749, 709), (709, 749, 752, 705), (705, 752, 909, 861), (711, 748, 750, 714), (742, 758, 751, 715), (818, 817, 770, 780), (777, 766, 769, 779), (776, 765, 766, 777), (778, 767, 931, 946), (774, 763, 765, 776), (775, 764, 760, 771), (771, 760, 761, 772), (940, 925, 762, 773), (773, 762, 759, 781), (781, 759, 926, 941), (772, 761, 763, 774), (780, 770, 764, 775), (792, 780, 775, 786), (783, 772, 774, 785), (793, 781, 941, 956), (784, 773, 781, 793), (955, 940, 773, 784), (782, 771, 772, 783), (786, 775, 771, 782), (785, 774, 776, 787), (789, 778, 946, 961), (787, 776, 777, 788), (788, 777, 779, 791), (819, 818, 780, 792), (816, 819, 792, 758), (754, 788, 791, 757), (909, 956, 790, 756), (753, 787, 788, 754), (755, 789, 961, 915), (750, 785, 787, 753), (751, 786, 782, 747), (747, 782, 783, 748), (908, 955, 784, 749), (749, 784, 793, 752), (752, 793, 956, 909), (748, 783, 785, 750), (758, 792, 786, 751), (825, 757, 832, 839), (756, 790, 809, 804), (828, 827, 808, 810), (828, 810, 844, 843), (815, 825, 805, 803), (727, 756, 804, 794), (731, 729, 799, 801), (768, 731, 801, 806), (730, 800, 802, 733), (733, 802, 803, 735), (821, 811, 799, 795), (820, 812, 800, 794), (822, 821, 795, 796), (823, 797, 798, 824), (822, 796, 797, 823), (826, 824, 798, 807), (769, 746, 824, 826), (744, 822, 823, 745), (745, 823, 824, 746), (744, 743, 821, 822), (742, 738, 812, 820), (743, 737, 811, 821), (741, 757, 825, 815), (789, 755, 830, 829), (804, 809, 819, 816), (794, 804, 816, 820), (801, 799, 811, 813), (806, 801, 813, 817), (800, 812, 814, 802), (802, 814, 815, 803), (755, 805, 833, 830), (839, 843, 844, 833), (841, 840, 834, 842), (832, 831, 838, 837, 840, 841, 843, 839), (844, 842, 834, 835, 836, 829, 830, 833), (757, 791, 831, 832), (769, 826, 840, 837), (778, 789, 829, 836), (805, 825, 839, 833), (767, 778, 836, 835), (807, 767, 835, 834), (827, 828, 843, 841), (791, 779, 838, 831), (810, 808, 842, 844), (779, 769, 837, 838), (826, 807, 834, 840), (808, 827, 841, 842), (847, 851, 852, 848), (851, 849, 850, 852), (849, 845, 846, 850), (847, 845, 849, 851), (852, 850, 846, 848), (876, 870, 856, 865), (870, 871, 860, 856), (872, 869, 854, 858), (861, 853, 857, 863), (864, 858, 854, 862), (886, 864, 862, 887), (885, 861, 863, 888), (890, 873, 864, 886), (869, 874, 862, 854), (871, 875, 868, 860), (855, 867, 866, 859), (860, 868, 865, 856), (897, 876, 865, 895), (936, 928, 876, 897), (923, 927, 875, 871), (921, 926, 874, 869), (908, 913, 878, 863), (924, 921, 869, 872), (925, 924, 872, 873), (922, 923, 871, 870), (928, 922, 870, 876), (892, 894, 881, 877), (896, 898, 879, 866), (890, 892, 877, 873), (927, 930, 880, 875), (933, 931, 881, 894), (898, 899, 883, 879), (930, 932, 884, 880), (913, 915, 882, 878), (878, 882, 893, 891), (981, 933, 894, 972), (970, 971, 892, 890), (863, 878, 891, 888), (971, 972, 894, 892), (926, 934, 889, 874), (874, 889, 887, 862), (970, 890, 886, 969), (968, 885, 888, 974), (969, 886, 887, 973), (868, 901, 895, 865), (867, 900, 896, 866), (875, 902, 901, 868), (880, 884, 904, 903), (875, 880, 903, 902), (932, 935, 904, 884), (988, 989, 899, 898), (986, 988, 898, 896), (991, 936, 897, 987), (987, 897, 895, 985), (994, 900, 920, 990), (883, 899, 919, 916), (861, 885, 918, 909), (977, 893, 917, 979), (959, 961, 915, 913), (879, 883, 916, 914), (893, 882, 915, 917), (866, 879, 914, 910), (867, 855, 905, 911), (855, 859, 906, 905), (863, 857, 907, 908), (857, 853, 912, 907), (955, 959, 913, 908), (853, 861, 909, 912), (859, 866, 910, 906), (900, 867, 911, 920), (873, 877, 929, 925), (877, 881, 931, 929), (992, 950, 936, 991), (947, 949, 935, 932), (945, 947, 932, 930), (948, 946, 931, 933), (942, 945, 930, 927), (943, 937, 922, 928), (937, 938, 923, 922), (940, 939, 924, 925), (939, 951, 921, 924), (951, 941, 926, 921), (938, 942, 927, 923), (950, 943, 928, 936), (966, 958, 943, 950), (953, 957, 942, 938), (967, 956, 941, 951), (954, 967, 951, 939), (955, 954, 939, 940), (952, 953, 938, 937), (958, 952, 937, 943), (957, 960, 945, 942), (963, 961, 946, 948), (960, 962, 947, 945), (962, 965, 949, 947), (993, 966, 950, 992), (925, 929, 944, 940), (929, 931, 946, 944), (990, 920, 966, 993), (916, 919, 965, 962), (909, 918, 964, 956), (914, 916, 962, 960), (917, 915, 961, 963), (910, 914, 960, 957), (911, 905, 952, 958), (905, 906, 953, 952), (908, 907, 954, 955), (907, 912, 967, 954), (912, 909, 956, 967), (906, 910, 957, 953), (920, 911, 958, 966), (940, 944, 959, 955), (944, 946, 961, 959), (999, 1013, 1006, 919), (918, 978, 983, 964), (1002, 984, 982, 1001), (1002, 1017, 1018, 984), (989, 977, 979, 999), (885, 968, 978, 918), (889, 975, 973, 887), (934, 980, 975, 889), (888, 891, 976, 974), (891, 893, 977, 976), (995, 969, 973, 985), (994, 968, 974, 986), (996, 970, 969, 995), (997, 998, 972, 971), (996, 997, 971, 970), (1000, 981, 972, 998), (935, 1000, 998, 904), (902, 903, 997, 996), (903, 904, 998, 997), (902, 996, 995, 901), (900, 994, 986, 896), (901, 995, 985, 895), (899, 989, 999, 919), (963, 1003, 1004, 917), (978, 990, 993, 983), (968, 994, 990, 978), (975, 987, 985, 973), (980, 991, 987, 975), (974, 976, 988, 986), (976, 977, 989, 988), (917, 1004, 1007, 979), (1013, 1007, 1018, 1017), (1015, 1016, 1008, 1014), (1006, 1013, 1017, 1015, 1014, 1011, 1012, 1005), (1018, 1007, 1004, 1003, 1010, 1009, 1008, 1016), (919, 1006, 1005, 965), (935, 1011, 1014, 1000), (948, 1010, 1003, 963), (979, 1007, 1013, 999), (933, 1009, 1010, 948), (981, 1008, 1009, 933), (1001, 1015, 1017, 1002), (965, 1005, 1012, 949), (984, 1018, 1016, 982), (949, 1012, 1011, 935), (1000, 1014, 1008, 981), (982, 1016, 1015, 1001)])
me_cylinder.polygons.foreach_set('material_index', [0, 0, 0, 0, 0, 0, 0, 0, 0, 0, 0, 0, 0, 0, 0, 0, 0, 0, 0, 0, 0, 0, 0, 0, 0, 0, 0, 0, 0, 0, 0, 0, 0, 0, 0, 0, 0, 0, 0, 0, 0, 0, 0, 0, 0, 0, 0, 0, 0, 0, 0, 0, 0, 0, 0, 0, 0, 0, 0, 0, 0, 0, 0, 0, 0, 0, 0, 0, 0, 0, 0, 0, 0, 0, 0, 0, 0, 0, 0, 0, 0, 0, 0, 0, 0, 0, 0, 0, 0, 0, 0, 0, 0, 0, 0, 0, 0, 0, 0, 0, 0, 0, 0, 0, 0, 0, 0, 0, 0, 0, 0, 0, 0, 0, 0, 0, 0, 0, 0, 0, 0, 0, 0, 0, 0, 0, 0, 0, 0, 0, 0, 0, 0, 0, 0, 0, 0, 0, 0, 0, 0, 0, 0, 0, 0, 0, 0, 0, 0, 0, 0, 0, 0, 0, 0, 0, 0, 0, 0, 0, 0, 0, 0, 0, 0, 0, 0, 0, 0, 0, 0, 0, 0, 0, 0, 0, 0, 0, 0, 0, 0, 0, 0, 0, 0, 0, 0, 0, 0, 0, 0, 0, 0, 0, 0, 0, 0, 0, 0, 0, 0, 0, 0, 0, 0, 0, 0, 0, 0, 0, 0, 0, 0, 0, 0, 0, 0, 0, 0, 0, 0, 0, 0, 0, 0, 0, 0, 0, 0, 0, 0, 0, 0, 0, 0, 0, 0, 0, 0, 0, 0, 0, 0, 0, 0, 0, 0, 0, 0, 0, 0, 0, 0, 0, 0, 0, 0, 0, 0, 0, 0, 0, 0, 0, 0, 0, 0, 0, 0, 0, 0, 0, 0, 0, 0, 0, 0, 0, 0, 0, 0, 0, 0, 0, 0, 0, 0, 0, 0, 0, 0, 0, 0, 0, 0, 0, 0, 0, 0, 0, 0, 0, 0, 0, 0, 0, 0, 0, 0, 0, 0, 0, 0, 0, 0, 0, 0, 0, 0, 0, 0, 0, 0, 0, 0, 0, 0, 0, 0, 0, 0, 0, 0, 0, 0, 0, 0, 0, 0, 0, 0, 0, 0, 0, 0, 0, 0, 0, 0, 0, 0, 0, 0, 0, 0, 0, 0, 0, 0, 0, 0, 0, 0, 0, 0, 0, 0, 0, 0, 0, 0, 0, 0, 0, 0, 0, 0, 0, 0, 0, 0, 0, 0, 0, 0, 0, 0, 0, 0, 0, 0, 0, 0, 0, 0, 0, 0, 0, 0, 0, 0, 0, 0, 0, 0, 0, 0, 0, 0, 0, 0, 0, 0, 0, 0, 0, 0, 0, 0, 0, 0, 0, 0, 0, 0, 0, 0, 0, 0, 0, 0, 0, 0, 0, 0, 0, 0, 0, 0, 0, 0, 0, 0, 0, 0, 0, 0, 0, 0, 0, 0, 0, 0, 0, 0, 0, 0, 0, 0, 0, 0, 0, 0, 0, 0, 0, 0, 0, 0, 0, 0, 0, 0, 0, 0, 0, 0, 0, 0, 0, 0, 0, 0, 0, 0, 0, 0, 0, 0, 0, 0, 0, 0, 0, 0, 0, 0, 0, 0, 0, 0, 0, 0, 0, 0, 0, 0, 0, 0, 0, 0, 0, 0, 0, 0, 0, 0, 0, 0, 0, 0, 0, 0, 0, 0, 0, 0, 0, 0, 0, 0, 0, 0, 0, 0, 0, 0, 0, 0, 0, 0, 0, 0, 0, 0, 0, 0, 0, 0, 0, 0, 0, 0, 0, 0, 0, 0, 0, 0, 0, 0, 0, 0, 0, 0, 0, 0, 0, 0, 0, 0, 0, 0, 0, 0, 0, 0, 0, 0, 0, 3, 3, 3, 3, 3, 3, 1, 1, 1, 1, 1, 1, 1, 1, 1, 1, 1, 1, 1, 1, 1, 1, 1, 1, 1, 1, 1, 1, 1, 1, 1, 1, 1, 1, 1, 1, 1, 1, 1, 1, 1, 1, 1, 1, 1, 1, 1, 1, 1, 1, 1, 1, 1, 1, 1, 1, 1, 1, 1, 1, 1, 1, 1, 1, 1, 1, 1, 1, 1, 1, 1, 1, 1, 1, 1, 1, 1, 1, 1, 1, 1, 1, 1, 1, 1, 1, 1, 1, 1, 1, 1, 1, 1, 1, 1, 1, 1, 1, 1, 1, 1, 1, 1, 1, 1, 2, 1, 1, 1, 1, 1, 1, 1, 1, 1, 1, 1, 1, 1, 1, 1, 1, 1, 1, 1, 1, 1, 1, 1, 1, 1, 1, 1, 1, 1, 1, 1, 1, 1, 1, 1, 1, 1, 1, 1, 1, 1, 1, 1, 1, 3, 3, 1, 1, 3, 1, 1, 1, 1, 1, 1, 1, 1, 1, 1, 1, 1, 1, 1, 1, 1, 1, 1, 1, 1, 1, 1, 1, 1, 1, 1, 1, 1, 1, 1, 1, 1, 1, 1, 1, 1, 1, 1, 1, 1, 1, 1, 1, 1, 1, 1, 1, 1, 1, 1, 1, 1, 1, 1, 1, 1, 1, 1, 1, 1, 1, 1, 1, 1, 1, 1, 1, 1, 1, 1, 1, 1, 1, 1, 1, 1, 1, 1, 1, 1, 1, 1, 1, 1, 1, 1, 1, 1, 1, 1, 1, 1, 1, 1, 1, 1, 1, 1, 1, 1, 1, 1, 1, 1, 1, 1, 1, 1, 1, 1, 2, 1, 1, 1, 1, 1, 1, 1, 1, 1, 1, 1, 1, 1, 1, 1, 1, 1, 1, 1, 1, 1, 1, 1, 1, 1, 1, 1, 1, 1, 1, 1, 1, 1, 1, 1, 1, 1, 1, 1, 1, 1, 1, 1, 1])
me_cylinder.materials.append(mat_metal)
me_cylinder.materials.append(mat_madeira)
me_cylinder.materials.append(mat_vidro)
me_cylinder.materials.append(mat_dentrojanela)
me_cylinder.use_remesh_preserve_volume = False
me_cylinder.use_remesh_preserve_attributes = False
me_cylinder.use_mirror_vertex_groups = False
me_cylinder.update()

# ---- objects
ob_empty = bpy.data.objects.new('Empty', None)
ob_ma_aneta = bpy.data.objects.new('Maçaneta', me_cylinder)
ob_spot = bpy.data.objects.new('Spot', light_spot)
ob_lamp = bpy.data.objects.new('Lamp', light_lamp)
ob_camera = bpy.data.objects.new('Camera', cam_camera)

# ---- transforms, parenting, visibility, modifiers, constraints
ob_empty.location = (-0.004217, -0.5524, 0.02876)
ob_empty.empty_image_offset = (0.0, 0.0)
ob_empty.lineart.crease_threshold = 0.0
ob_ma_aneta.location = (0.02036, -0.4258, 1.013)
ob_ma_aneta.rotation_euler = (-1.572, -0.0, -1.617)
ob_ma_aneta.scale = (0.04454, 0.04454, 0.01132)
ob_ma_aneta.lineart.crease_threshold = 0.0
ob_spot.location = (10.95, 5.261, 14.05)
ob_spot.rotation_euler = (-0.2645, 0.7732, -0.1082)
ob_spot.lineart.crease_threshold = 0.0
ob_lamp.location = (4.076, 1.005, 5.904)
ob_lamp.rotation_euler = (0.6503, 0.05522, 1.866)
ob_lamp.lock_rotations_4d = False
ob_lamp.empty_display_type = 'ARROWS'
ob_lamp.color = (0.0, 0.0, 0.0, 0.0)
ob_lamp.lineart.crease_threshold = 0.0
ob_camera.location = (7.481, -6.508, 5.344)
ob_camera.rotation_euler = (1.109, 0.0, 0.8149)
ob_camera.lock_rotations_4d = False
ob_camera.empty_display_type = 'ARROWS'
ob_camera.color = (0.0, 0.0, 0.0, 0.0)
ob_camera.display_type = 'WIRE'
ob_camera.lineart.crease_threshold = 0.0

# ---- collection membership
col_collection_1.objects.link(ob_empty)
col_collection_1.objects.link(ob_ma_aneta)
col_collection_1.objects.link(ob_spot)
col_collection_1.objects.link(ob_lamp)
col_collection_1.objects.link(ob_camera)

# ---- scene / render settings (as saved in the file)
scene.camera = ob_camera
scene.frame_start = 1; scene.frame_end = 250; scene.frame_set(23)
scene.render.engine = 'BLENDER_EEVEE_NEXT'
scene.render.resolution_percentage = 50
scene.render.dither_intensity = 0.0
scene.cycles.use_denoising = False
scene.cycles.samples = 128
scene.cycles.sampling_pattern = 'TABULATED_SOBOL'
scene.cycles.light_sampling_threshold = 0.0
scene.cycles.use_adaptive_sampling = False
scene.cycles.use_light_tree = False
scene.cycles.blur_glossy = 0.0
scene.cycles.sample_clamp_indirect = 0.0
scene.view_settings.view_transform = 'Standard'
bpy.context.view_layer.update()
